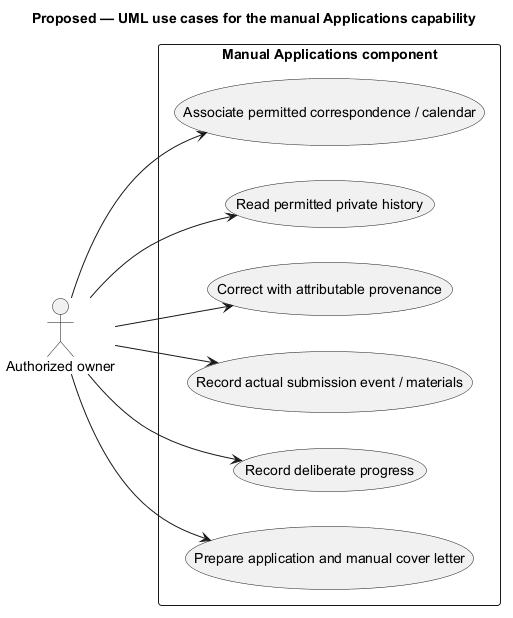

The diagram above was rendered by PlantUML. Its source (embedded in the PNG):
@startuml
' OWNER-MVP-2026-11-04 review: MVP core / cross-cutting. Core presentation/application/files or shared authority/recovery invariant remains applicable.
title Proposed — UML use cases for the manual Applications capability
skinparam backgroundColor white
skinparam shadowing false
skinparam defaultFontName Arial

left to right direction
actor "Authorized owner" as U
rectangle "Manual Applications component" {
 usecase "Prepare application and manual cover letter" as P
 usecase "Record deliberate progress" as G
 usecase "Record actual submission event / materials" as C
 usecase "Correct with attributable provenance" as R
 usecase "Read permitted private history" as H
 usecase "Associate permitted correspondence / calendar" as M
}
U --> P
U --> G
U --> C
U --> R
U --> H
U --> M

@enduml